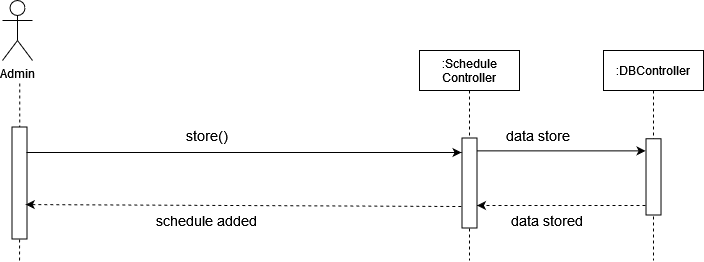

The diagram above was exported from draw.io. Its source (the exported page's mxGraphModel, read from the mxfile embedded in the PNG):
<mxGraphModel dx="723" dy="367" grid="1" gridSize="10" guides="1" tooltips="1" connect="1" arrows="1" fold="1" page="1" pageScale="1" pageWidth="850" pageHeight="1100" math="0" shadow="0">
  <root>
    <mxCell id="0" />
    <mxCell id="1" parent="0" />
    <mxCell id="Td2ku4V8jNkps6xAQcZh-344" value="Admin" style="shape=umlActor;verticalLabelPosition=bottom;verticalAlign=top;html=1;outlineConnect=0;" vertex="1" parent="1">
      <mxGeometry x="119" y="100" width="30" height="60" as="geometry" />
    </mxCell>
    <mxCell id="Td2ku4V8jNkps6xAQcZh-345" value="" style="endArrow=none;dashed=1;html=1;startArrow=none;" edge="1" parent="1">
      <mxGeometry width="50" height="50" relative="1" as="geometry">
        <mxPoint x="136" y="360" as="sourcePoint" />
        <mxPoint x="136.25" y="180" as="targetPoint" />
      </mxGeometry>
    </mxCell>
    <mxCell id="Td2ku4V8jNkps6xAQcZh-346" value=":Schedule&#10;Controller" style="shape=umlLifeline;perimeter=lifelinePerimeter;container=1;collapsible=0;recursiveResize=0;rounded=0;shadow=0;strokeWidth=1;" vertex="1" parent="1">
      <mxGeometry x="536" y="150" width="100" height="210" as="geometry" />
    </mxCell>
    <mxCell id="Td2ku4V8jNkps6xAQcZh-347" value="" style="endArrow=classic;html=1;rounded=0;exitX=0.143;exitY=0.029;exitDx=0;exitDy=0;exitPerimeter=0;entryX=0.095;entryY=1.145;entryDx=0;entryDy=0;entryPerimeter=0;" edge="1" parent="Td2ku4V8jNkps6xAQcZh-346" source="Td2ku4V8jNkps6xAQcZh-350">
      <mxGeometry width="50" height="50" relative="1" as="geometry">
        <mxPoint x="-138.25499999999988" y="100.88" as="sourcePoint" />
        <mxPoint x="226.07000000000016" y="100.37875000000008" as="targetPoint" />
      </mxGeometry>
    </mxCell>
    <mxCell id="Td2ku4V8jNkps6xAQcZh-348" value="" style="endArrow=classic;html=1;dashed=1;entryX=0.75;entryY=0;entryDx=0;entryDy=0;" edge="1" parent="Td2ku4V8jNkps6xAQcZh-346" target="Td2ku4V8jNkps6xAQcZh-350">
      <mxGeometry width="50" height="50" relative="1" as="geometry">
        <mxPoint x="226" y="155" as="sourcePoint" />
        <mxPoint x="-138.99500000000012" y="152.29449999999986" as="targetPoint" />
      </mxGeometry>
    </mxCell>
    <mxCell id="Td2ku4V8jNkps6xAQcZh-350" value="" style="rounded=0;whiteSpace=wrap;html=1;rotation=90;" vertex="1" parent="1">
      <mxGeometry x="541" y="275" width="90" height="15" as="geometry" />
    </mxCell>
    <mxCell id="Td2ku4V8jNkps6xAQcZh-351" value="" style="rounded=0;whiteSpace=wrap;html=1;rotation=90;" vertex="1" parent="1">
      <mxGeometry x="80" y="275" width="112" height="15" as="geometry" />
    </mxCell>
    <mxCell id="Td2ku4V8jNkps6xAQcZh-352" value="&lt;font style=&quot;font-size: 14px&quot;&gt;schedule added&lt;br&gt;&lt;/font&gt;" style="text;html=1;strokeColor=none;fillColor=none;align=center;verticalAlign=middle;whiteSpace=wrap;rounded=0;" vertex="1" parent="1">
      <mxGeometry x="239" y="310" width="170" height="20" as="geometry" />
    </mxCell>
    <mxCell id="Td2ku4V8jNkps6xAQcZh-353" value="" style="endArrow=classic;html=1;" edge="1" parent="1">
      <mxGeometry width="50" height="50" relative="1" as="geometry">
        <mxPoint x="143" y="252" as="sourcePoint" />
        <mxPoint x="578" y="252" as="targetPoint" />
      </mxGeometry>
    </mxCell>
    <mxCell id="Td2ku4V8jNkps6xAQcZh-354" value="" style="endArrow=classic;html=1;dashed=1;entryX=0.447;entryY=0.283;entryDx=0;entryDy=0;entryPerimeter=0;exitX=0.661;exitY=1.049;exitDx=0;exitDy=0;exitPerimeter=0;" edge="1" parent="1">
      <mxGeometry width="50" height="50" relative="1" as="geometry">
        <mxPoint x="577.7650000000001" y="305.99" as="sourcePoint" />
        <mxPoint x="142.25499999999988" y="304.05449999999985" as="targetPoint" />
      </mxGeometry>
    </mxCell>
    <mxCell id="Td2ku4V8jNkps6xAQcZh-355" value="&lt;div&gt;&lt;font style=&quot;font-size: 14px&quot;&gt;store()&lt;/font&gt;&lt;/div&gt;" style="text;html=1;strokeColor=none;fillColor=none;align=center;verticalAlign=middle;whiteSpace=wrap;rounded=0;" vertex="1" parent="1">
      <mxGeometry x="304" y="225" width="40" height="20" as="geometry" />
    </mxCell>
    <mxCell id="Td2ku4V8jNkps6xAQcZh-356" value=":DBController" style="shape=umlLifeline;perimeter=lifelinePerimeter;container=1;collapsible=0;recursiveResize=0;rounded=0;shadow=0;strokeWidth=1;" vertex="1" parent="1">
      <mxGeometry x="720" y="150" width="100" height="210" as="geometry" />
    </mxCell>
    <mxCell id="Td2ku4V8jNkps6xAQcZh-358" value="" style="rounded=0;whiteSpace=wrap;html=1;rotation=90;" vertex="1" parent="1">
      <mxGeometry x="731.8800000000001" y="268.88" width="76.25" height="15" as="geometry" />
    </mxCell>
    <mxCell id="Td2ku4V8jNkps6xAQcZh-359" value="&lt;div&gt;&lt;font style=&quot;font-size: 14px&quot;&gt;data store&lt;/font&gt;&lt;font style=&quot;font-size: 14px&quot;&gt;d&lt;/font&gt;&lt;/div&gt;" style="text;html=1;strokeColor=none;fillColor=none;align=center;verticalAlign=middle;whiteSpace=wrap;rounded=0;" vertex="1" parent="1">
      <mxGeometry x="595.75" y="310" width="134.75" height="20" as="geometry" />
    </mxCell>
    <mxCell id="Td2ku4V8jNkps6xAQcZh-360" value="&lt;div&gt;&lt;font style=&quot;font-size: 14px&quot;&gt;data store&lt;br&gt;&lt;/font&gt;&lt;/div&gt;" style="text;html=1;strokeColor=none;fillColor=none;align=center;verticalAlign=middle;whiteSpace=wrap;rounded=0;" vertex="1" parent="1">
      <mxGeometry x="580" y="225" width="150.5" height="20" as="geometry" />
    </mxCell>
  </root>
</mxGraphModel>